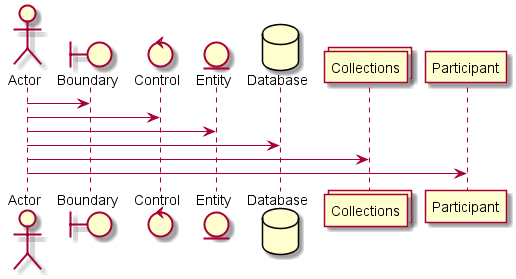

The diagram above was rendered by PlantUML. Its source (embedded in the PNG):
@startuml
actor Actor as A
boundary Boundary as B
control Control as C
entity Entity as D
database Database as E
collections Collections as F
participant Participant as G
A -> B
A -> C
A -> D
A -> E
A -> F
A -> G
@enduml